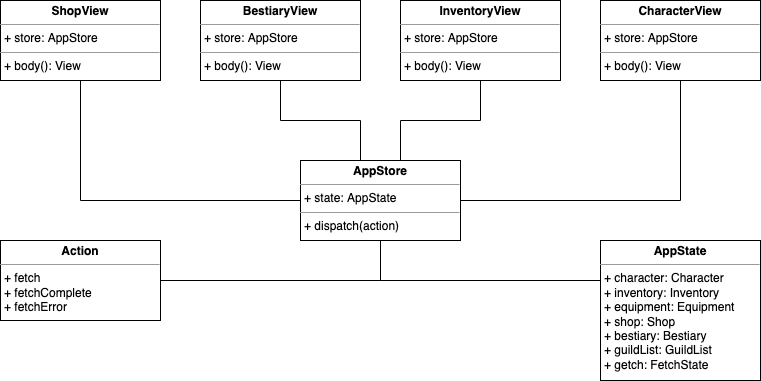

The diagram above was exported from draw.io. Its source (the exported page's mxGraphModel, read from the mxfile embedded in the PNG):
<mxGraphModel dx="780" dy="501" grid="1" gridSize="10" guides="1" tooltips="1" connect="1" arrows="1" fold="1" page="1" pageScale="1" pageWidth="827" pageHeight="1169" math="0" shadow="0">
  <root>
    <mxCell id="0" />
    <mxCell id="1" parent="0" />
    <mxCell id="e2Y_19H5F2bFLFhOO_nl-9" value="" style="edgeStyle=orthogonalEdgeStyle;rounded=0;orthogonalLoop=1;jettySize=auto;html=1;endArrow=none;endFill=0;" edge="1" parent="1" source="WmqrBrPs9k76q1bVSvy9-2" target="e2Y_19H5F2bFLFhOO_nl-2">
      <mxGeometry relative="1" as="geometry">
        <Array as="points">
          <mxPoint x="80" y="200" />
        </Array>
      </mxGeometry>
    </mxCell>
    <mxCell id="WmqrBrPs9k76q1bVSvy9-2" value="&lt;p style=&quot;margin:0px;margin-top:4px;text-align:center;&quot;&gt;&lt;b&gt;ShopView&lt;/b&gt;&lt;/p&gt;&lt;hr size=&quot;1&quot;&gt;&lt;p style=&quot;margin:0px;margin-left:4px;&quot;&gt;+ store: AppStore&lt;/p&gt;&lt;hr size=&quot;1&quot;&gt;&lt;p style=&quot;margin:0px;margin-left:4px;&quot;&gt;+ body(): View&lt;/p&gt;" style="verticalAlign=top;align=left;overflow=fill;fontSize=12;fontFamily=Helvetica;html=1;" vertex="1" parent="1">
      <mxGeometry width="160" height="80" as="geometry" />
    </mxCell>
    <mxCell id="e2Y_19H5F2bFLFhOO_nl-8" value="" style="edgeStyle=orthogonalEdgeStyle;rounded=0;orthogonalLoop=1;jettySize=auto;html=1;endArrow=none;endFill=0;" edge="1" parent="1" source="xsJBSKfFTCHwhY5ljxuC-1" target="e2Y_19H5F2bFLFhOO_nl-2">
      <mxGeometry relative="1" as="geometry">
        <mxPoint x="360" y="140" as="targetPoint" />
        <Array as="points">
          <mxPoint x="280" y="120" />
          <mxPoint x="360" y="120" />
        </Array>
      </mxGeometry>
    </mxCell>
    <mxCell id="xsJBSKfFTCHwhY5ljxuC-1" value="&lt;p style=&quot;margin:0px;margin-top:4px;text-align:center;&quot;&gt;&lt;b&gt;BestiaryView&lt;/b&gt;&lt;/p&gt;&lt;hr size=&quot;1&quot;&gt;&lt;p style=&quot;margin:0px;margin-left:4px;&quot;&gt;+ store: AppStore&lt;/p&gt;&lt;hr size=&quot;1&quot;&gt;&lt;p style=&quot;margin:0px;margin-left:4px;&quot;&gt;+ body(): View&lt;/p&gt;" style="verticalAlign=top;align=left;overflow=fill;fontSize=12;fontFamily=Helvetica;html=1;" vertex="1" parent="1">
      <mxGeometry x="200" width="160" height="80" as="geometry" />
    </mxCell>
    <mxCell id="xsJBSKfFTCHwhY5ljxuC-2" value="&lt;p style=&quot;margin:0px;margin-top:4px;text-align:center;&quot;&gt;&lt;b&gt;InventoryView&lt;/b&gt;&lt;/p&gt;&lt;hr size=&quot;1&quot;&gt;&lt;p style=&quot;margin:0px;margin-left:4px;&quot;&gt;+ store: AppStore&lt;/p&gt;&lt;hr size=&quot;1&quot;&gt;&lt;p style=&quot;margin:0px;margin-left:4px;&quot;&gt;+ body(): View&lt;/p&gt;" style="verticalAlign=top;align=left;overflow=fill;fontSize=12;fontFamily=Helvetica;html=1;" vertex="1" parent="1">
      <mxGeometry x="400" width="160" height="80" as="geometry" />
    </mxCell>
    <mxCell id="e2Y_19H5F2bFLFhOO_nl-1" value="&lt;p style=&quot;margin:0px;margin-top:4px;text-align:center;&quot;&gt;&lt;b&gt;CharacterView&lt;/b&gt;&lt;/p&gt;&lt;hr size=&quot;1&quot;&gt;&lt;p style=&quot;margin:0px;margin-left:4px;&quot;&gt;+ store: AppStore&lt;/p&gt;&lt;hr size=&quot;1&quot;&gt;&lt;p style=&quot;margin:0px;margin-left:4px;&quot;&gt;+ body(): View&lt;/p&gt;" style="verticalAlign=top;align=left;overflow=fill;fontSize=12;fontFamily=Helvetica;html=1;" vertex="1" parent="1">
      <mxGeometry x="600" width="160" height="80" as="geometry" />
    </mxCell>
    <mxCell id="e2Y_19H5F2bFLFhOO_nl-7" value="" style="edgeStyle=orthogonalEdgeStyle;rounded=0;orthogonalLoop=1;jettySize=auto;html=1;endArrow=none;endFill=0;" edge="1" parent="1" source="e2Y_19H5F2bFLFhOO_nl-2" target="xsJBSKfFTCHwhY5ljxuC-2">
      <mxGeometry relative="1" as="geometry">
        <Array as="points">
          <mxPoint x="400" y="120" />
          <mxPoint x="480" y="120" />
        </Array>
      </mxGeometry>
    </mxCell>
    <mxCell id="e2Y_19H5F2bFLFhOO_nl-2" value="&lt;p style=&quot;margin:0px;margin-top:4px;text-align:center;&quot;&gt;&lt;b&gt;AppStore&lt;/b&gt;&lt;/p&gt;&lt;hr size=&quot;1&quot;&gt;&lt;p style=&quot;margin:0px;margin-left:4px;&quot;&gt;+ state: AppState&lt;/p&gt;&lt;hr size=&quot;1&quot;&gt;&lt;p style=&quot;margin:0px;margin-left:4px;&quot;&gt;+ dispatch(action)&lt;/p&gt;" style="verticalAlign=top;align=left;overflow=fill;fontSize=12;fontFamily=Helvetica;html=1;" vertex="1" parent="1">
      <mxGeometry x="300" y="160" width="160" height="80" as="geometry" />
    </mxCell>
    <mxCell id="e2Y_19H5F2bFLFhOO_nl-6" value="" style="edgeStyle=orthogonalEdgeStyle;rounded=0;orthogonalLoop=1;jettySize=auto;html=1;endArrow=none;endFill=0;" edge="1" parent="1" source="e2Y_19H5F2bFLFhOO_nl-3" target="e2Y_19H5F2bFLFhOO_nl-2">
      <mxGeometry relative="1" as="geometry">
        <Array as="points">
          <mxPoint x="380" y="280" />
        </Array>
      </mxGeometry>
    </mxCell>
    <mxCell id="e2Y_19H5F2bFLFhOO_nl-3" value="&lt;p style=&quot;margin:0px;margin-top:4px;text-align:center;&quot;&gt;&lt;b&gt;Action&lt;br&gt;&lt;/b&gt;&lt;/p&gt;&lt;hr size=&quot;1&quot;&gt;&lt;p style=&quot;margin:0px;margin-left:4px;&quot;&gt;+ fetch&lt;/p&gt;&lt;p style=&quot;margin:0px;margin-left:4px;&quot;&gt;+ fetchComplete&lt;/p&gt;&lt;p style=&quot;margin:0px;margin-left:4px;&quot;&gt;+ fetchError&lt;/p&gt;" style="verticalAlign=top;align=left;overflow=fill;fontSize=12;fontFamily=Helvetica;html=1;" vertex="1" parent="1">
      <mxGeometry y="240" width="160" height="80" as="geometry" />
    </mxCell>
    <mxCell id="e2Y_19H5F2bFLFhOO_nl-10" value="" style="edgeStyle=orthogonalEdgeStyle;rounded=0;orthogonalLoop=1;jettySize=auto;html=1;endArrow=none;endFill=0;" edge="1" parent="1" source="e2Y_19H5F2bFLFhOO_nl-2" target="e2Y_19H5F2bFLFhOO_nl-1">
      <mxGeometry relative="1" as="geometry">
        <mxPoint x="390" y="170" as="sourcePoint" />
        <mxPoint x="490" y="90" as="targetPoint" />
      </mxGeometry>
    </mxCell>
    <mxCell id="5P6UD2G8cSdtxsGxRsDb-1" value="" style="edgeStyle=orthogonalEdgeStyle;rounded=0;orthogonalLoop=1;jettySize=auto;html=1;endArrow=none;endFill=0;" edge="1" parent="1" source="e2Y_19H5F2bFLFhOO_nl-11" target="e2Y_19H5F2bFLFhOO_nl-2">
      <mxGeometry relative="1" as="geometry">
        <Array as="points">
          <mxPoint x="380" y="280" />
        </Array>
      </mxGeometry>
    </mxCell>
    <mxCell id="e2Y_19H5F2bFLFhOO_nl-11" value="&lt;p style=&quot;margin:0px;margin-top:4px;text-align:center;&quot;&gt;&lt;b&gt;AppState&lt;/b&gt;&lt;/p&gt;&lt;hr size=&quot;1&quot;&gt;&lt;p style=&quot;margin:0px;margin-left:4px;&quot;&gt;+ character: Character&lt;/p&gt;&lt;p style=&quot;margin:0px;margin-left:4px;&quot;&gt;+ inventory: Inventory&lt;/p&gt;&lt;p style=&quot;margin:0px;margin-left:4px;&quot;&gt;+ equipment: Equipment&lt;/p&gt;&lt;p style=&quot;margin:0px;margin-left:4px;&quot;&gt;+ shop: Shop&lt;/p&gt;&lt;p style=&quot;margin:0px;margin-left:4px;&quot;&gt;+ bestiary: Bestiary&lt;/p&gt;&lt;p style=&quot;margin:0px;margin-left:4px;&quot;&gt;+ guildList: GuildList&lt;/p&gt;&lt;p style=&quot;margin:0px;margin-left:4px;&quot;&gt;+ getch: FetchState&lt;/p&gt;" style="verticalAlign=top;align=left;overflow=fill;fontSize=12;fontFamily=Helvetica;html=1;" vertex="1" parent="1">
      <mxGeometry x="600" y="240" width="160" height="140" as="geometry" />
    </mxCell>
  </root>
</mxGraphModel>